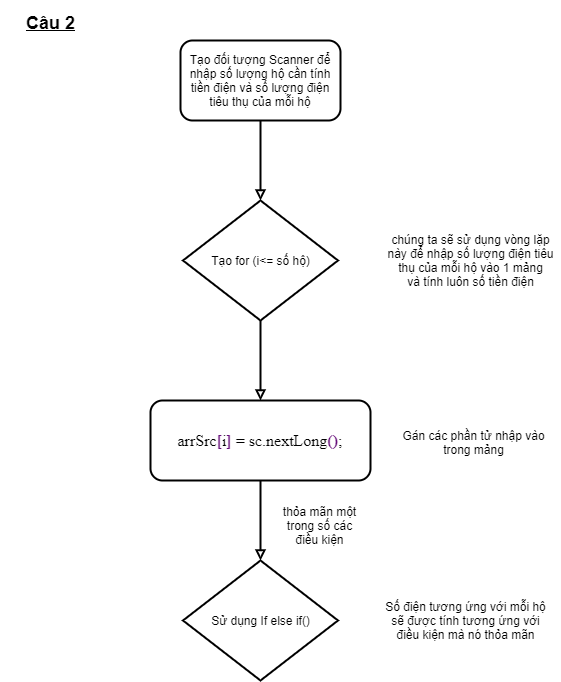

The diagram above was exported from draw.io. Its source (the exported page's mxGraphModel, read from the mxfile embedded in the PNG):
<mxGraphModel dx="811" dy="561" grid="1" gridSize="10" guides="1" tooltips="1" connect="1" arrows="1" fold="1" page="1" pageScale="1" pageWidth="1169" pageHeight="826" background="#ffffff" math="0" shadow="0">
  <root>
    <mxCell id="0" />
    <mxCell id="1" parent="0" />
    <mxCell id="xXNWSABllWQxUueRIzVN-45" style="edgeStyle=orthogonalEdgeStyle;orthogonalLoop=1;jettySize=auto;html=1;fontSize=12;fontStyle=1;rounded=0;endArrow=block;endFill=0;targetPerimeterSpacing=0;sourcePerimeterSpacing=0;strokeWidth=2;" edge="1" parent="1" source="xXNWSABllWQxUueRIzVN-43">
      <mxGeometry relative="1" as="geometry">
        <mxPoint x="560" y="360" as="targetPoint" />
      </mxGeometry>
    </mxCell>
    <mxCell id="xXNWSABllWQxUueRIzVN-43" value="Tạo đối tượng Scanner để nhập số lượng hộ cần tính tiền điện và số lượng điện tiêu thụ của mỗi hộ" style="rounded=1;whiteSpace=wrap;html=1;strokeWidth=2;" vertex="1" parent="1">
      <mxGeometry x="480" y="200" width="160" height="80" as="geometry" />
    </mxCell>
    <mxCell id="xXNWSABllWQxUueRIzVN-53" value="" style="edgeStyle=none;rounded=0;orthogonalLoop=1;jettySize=auto;html=1;sourcePerimeterSpacing=0;endArrow=block;endFill=0;targetPerimeterSpacing=0;strokeWidth=2;fontSize=12;fontColor=#000000;" edge="1" parent="1" source="xXNWSABllWQxUueRIzVN-46" target="xXNWSABllWQxUueRIzVN-49">
      <mxGeometry relative="1" as="geometry" />
    </mxCell>
    <mxCell id="xXNWSABllWQxUueRIzVN-46" value="Tạo for (i&amp;lt;= số hộ)" style="rhombus;strokeWidth=2;fontSize=12;html=1;whiteSpace=wrap;labelBackgroundColor=#ffffff;comic=0;rounded=0;verticalAlign=middle;" vertex="1" parent="1">
      <mxGeometry x="482.5" y="360" width="155" height="120" as="geometry" />
    </mxCell>
    <mxCell id="xXNWSABllWQxUueRIzVN-48" style="edgeStyle=orthogonalEdgeStyle;orthogonalLoop=1;jettySize=auto;html=1;fontSize=12;fontStyle=1;rounded=0;endArrow=block;endFill=0;targetPerimeterSpacing=0;sourcePerimeterSpacing=0;strokeWidth=2;entryX=0.5;entryY=0;entryDx=0;entryDy=0;" edge="1" source="xXNWSABllWQxUueRIzVN-49" parent="1" target="xXNWSABllWQxUueRIzVN-50">
      <mxGeometry relative="1" as="geometry">
        <mxPoint x="565" y="720" as="targetPoint" />
      </mxGeometry>
    </mxCell>
    <mxCell id="xXNWSABllWQxUueRIzVN-49" value="&lt;pre style=&quot;background-color: rgb(255 , 255 , 255) ; font-family: &amp;#34;source code pro&amp;#34; ; font-size: 12pt&quot;&gt;arrSrc&lt;font color=&quot;#660e7a&quot;&gt;&lt;b&gt;[&lt;/b&gt;&lt;/font&gt;i&lt;span style=&quot;color: rgb(102 , 14 , 122) ; font-weight: bold&quot;&gt;] &lt;/span&gt;= sc.nextLong&lt;span style=&quot;color: rgb(102 , 14 , 122) ; font-weight: bold&quot;&gt;()&lt;/span&gt;;&lt;/pre&gt;" style="rounded=1;whiteSpace=wrap;html=1;strokeWidth=2;" vertex="1" parent="1">
      <mxGeometry x="450" y="560" width="220" height="80" as="geometry" />
    </mxCell>
    <mxCell id="xXNWSABllWQxUueRIzVN-50" value="Sử dụng If else if()" style="rhombus;strokeWidth=2;fontSize=12;html=1;whiteSpace=wrap;labelBackgroundColor=#ffffff;comic=0;rounded=0;verticalAlign=middle;" vertex="1" parent="1">
      <mxGeometry x="482.5" y="720" width="155" height="120" as="geometry" />
    </mxCell>
    <mxCell id="xXNWSABllWQxUueRIzVN-54" style="edgeStyle=none;rounded=0;orthogonalLoop=1;jettySize=auto;html=1;entryX=0.5;entryY=0;entryDx=0;entryDy=0;sourcePerimeterSpacing=0;endArrow=block;endFill=0;targetPerimeterSpacing=0;strokeWidth=2;fontSize=12;fontColor=#000000;" edge="1" parent="1" source="xXNWSABllWQxUueRIzVN-50" target="xXNWSABllWQxUueRIzVN-50">
      <mxGeometry relative="1" as="geometry" />
    </mxCell>
    <mxCell id="xXNWSABllWQxUueRIzVN-56" value="Số điện tương ứng với mỗi hộ&lt;br&gt;sẽ được tính tương ứng với&lt;br&gt;điều kiện mà nó thỏa mãn" style="text;html=1;align=center;verticalAlign=middle;resizable=0;points=[];autosize=1;fontSize=12;fontColor=#000000;" vertex="1" parent="1">
      <mxGeometry x="675" y="755" width="180" height="50" as="geometry" />
    </mxCell>
    <mxCell id="xXNWSABllWQxUueRIzVN-59" value="&lt;font style=&quot;font-size: 18px&quot;&gt;Câu 2&lt;/font&gt;" style="text;strokeColor=none;fillColor=none;html=1;fontSize=24;fontStyle=5;verticalAlign=middle;align=center;rounded=0;comic=0;labelBackgroundColor=#ffffff;" vertex="1" parent="1">
      <mxGeometry x="300" y="160" width="100" height="40" as="geometry" />
    </mxCell>
    <mxCell id="xXNWSABllWQxUueRIzVN-72" value="chúng ta sẽ sử dụng vòng lặp&lt;br&gt;này để nhập số lượng điện tiêu&lt;br&gt;thụ của mỗi hộ vào 1 mảng&lt;br&gt;và tính luôn số tiền điện" style="text;html=1;align=center;verticalAlign=middle;resizable=0;points=[];autosize=1;fontSize=12;fontColor=#000000;" vertex="1" parent="1">
      <mxGeometry x="680" y="390" width="180" height="60" as="geometry" />
    </mxCell>
    <mxCell id="xXNWSABllWQxUueRIzVN-74" value="thỏa mãn một&lt;br&gt;trong số các&lt;br&gt;điều kiện&lt;br&gt;" style="text;html=1;align=center;verticalAlign=middle;resizable=0;points=[];autosize=1;fontSize=12;fontColor=#000000;" vertex="1" parent="1">
      <mxGeometry x="574" y="660" width="90" height="50" as="geometry" />
    </mxCell>
    <mxCell id="xXNWSABllWQxUueRIzVN-76" value="Gán các phần tử nhập vào&lt;br&gt;trong mảng" style="text;html=1;align=center;verticalAlign=middle;resizable=0;points=[];autosize=1;fontSize=12;fontColor=#000000;" vertex="1" parent="1">
      <mxGeometry x="693" y="587" width="160" height="30" as="geometry" />
    </mxCell>
  </root>
</mxGraphModel>